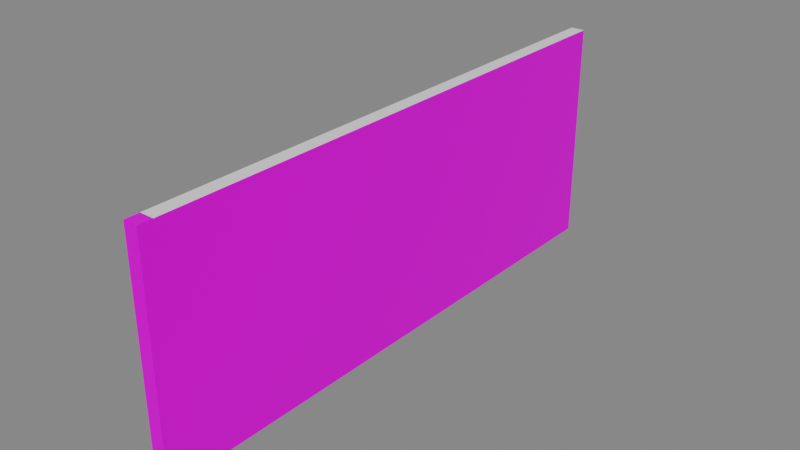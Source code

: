 # Source: walls.blend  (saved by Blender 4.4.30; exported with 4.5.12 LTS)
import bpy
from mathutils import Matrix  # noqa: F401  (used for matrix-valued properties, if any)

bpy.ops.wm.read_factory_settings(use_empty=True)
scene = bpy.context.scene
scene.name = 'Scene'

# ---- collections
col_collection = bpy.data.collections.new('Collection'); scene.collection.children.link(col_collection)
col_export = bpy.data.collections.new('Export'); scene.collection.children.link(col_export)

# ---- images (referenced by path relative to the original .blend; pixels are not part of the script)
import os
ASSET_DIR = os.environ.get("B2B_ASSET_DIR", "")  # directory of the original .blend (textures are referenced by path, not embedded)
HERE = os.path.dirname(os.path.abspath(__file__))  # packed textures are extracted next to this script under _unpacked/

def load_image(name, relpath, width, height, colorspace="sRGB"):
    """Load a texture the original file referenced (path relative to the .blend, or extracted next to this script)."""
    p = next((c for c in (os.path.join(HERE, relpath), os.path.join(ASSET_DIR, relpath)) if relpath and os.path.exists(c)), "")
    if p:
        img = bpy.data.images.load(p, check_existing=True)
        img.name = name
    else:  # same state as the original file: an image datablock whose file is absent (Cycles renders it pink)
        img = bpy.data.images.new(name, width, height)
        img.source = "FILE"
        img.filepath = "//" + (relpath or name)
    img.colorspace_settings.name = colorspace
    return img
img_brickwall_base_color_png = load_image('BrickWall_Base_color.png', 'BrickWall_Base_color.png', 1024, 1024, 'sRGB')
img_tapeta_1_jpg = load_image('tapeta 1.jpg', 'tapeta 1.jpg', 1024, 1024, 'sRGB')

# ---- materials (node trees are filled in below, after node groups)
mat_inside = bpy.data.materials.new('Inside')
mat_mid = bpy.data.materials.new('Mid')
mat_outside = bpy.data.materials.new('Outside')
mat_top = bpy.data.materials.new('Top')

# ---- material node trees
mat_inside.use_nodes = True; mat_inside.node_tree.nodes.clear()
_N = mat_inside.node_tree.nodes; _L = mat_inside.node_tree.links
n0 = _N.new('ShaderNodeBsdfPrincipled'); n0.name = 'Principled BSDF'; n0.location = (10, 300)
n1 = _N.new('ShaderNodeOutputMaterial'); n1.name = 'Material Output'; n1.location = (300, 300)
n2 = _N.new('ShaderNodeUVMap'); n2.name = 'UV Map'; n2.location = (-611, 178)
n2.uv_map = 'UVMap'
n3 = _N.new('ShaderNodeTexImage'); n3.name = 'Image Texture'; n3.location = (-349, 261)
n3.image = img_brickwall_base_color_png
_L.new(n0.outputs[0], n1.inputs[0])
_L.new(n3.outputs[0], n0.inputs[0])
_L.new(n2.outputs[0], n3.inputs[0])
n1.is_active_output = True
mat_mid.use_nodes = True; mat_mid.node_tree.nodes.clear()
_N = mat_mid.node_tree.nodes; _L = mat_mid.node_tree.links
n0 = _N.new('ShaderNodeBsdfPrincipled'); n0.name = 'Principled BSDF'; n0.location = (10, 300)
n0.inputs[0].default_value = (0.8001, 0.4211, 0.1917, 1.0)
n1 = _N.new('ShaderNodeOutputMaterial'); n1.name = 'Material Output'; n1.location = (300, 300)
_L.new(n0.outputs[0], n1.inputs[0])
n1.is_active_output = True
mat_outside.use_nodes = True; mat_outside.node_tree.nodes.clear()
_N = mat_outside.node_tree.nodes; _L = mat_outside.node_tree.links
n0 = _N.new('ShaderNodeBsdfPrincipled'); n0.name = 'Principled BSDF'; n0.location = (10, 300)
n1 = _N.new('ShaderNodeOutputMaterial'); n1.name = 'Material Output'; n1.location = (300, 300)
n2 = _N.new('ShaderNodeTexImage'); n2.name = 'Image Texture'; n2.location = (-280, 280)
n2.image = img_tapeta_1_jpg
_L.new(n0.outputs[0], n1.inputs[0])
_L.new(n2.outputs[0], n0.inputs[0])
n1.is_active_output = True
mat_top.use_nodes = True; mat_top.node_tree.nodes.clear()
_N = mat_top.node_tree.nodes; _L = mat_top.node_tree.links
n0 = _N.new('ShaderNodeBsdfPrincipled'); n0.name = 'Principled BSDF'; n0.location = (10, 300)
n1 = _N.new('ShaderNodeOutputMaterial'); n1.name = 'Material Output'; n1.location = (300, 300)
_L.new(n0.outputs[0], n1.inputs[0])
n1.is_active_output = True

# ---- world
world_world = bpy.data.worlds.new('World'); scene.world = world_world
world_world.use_nodes = True; world_world.node_tree.nodes.clear()
_N = world_world.node_tree.nodes; _L = world_world.node_tree.links
n0 = _N.new('ShaderNodeOutputWorld'); n0.name = 'World Output'; n0.location = (220, 320)
n1 = _N.new('ShaderNodeBackground'); n1.name = 'Background'; n1.location = (20, 320)
n1.inputs[0].default_value = (0.214, 0.214, 0.214, 1.0)
_L.new(n1.outputs[0], n0.inputs[0])
n0.is_active_output = True
world_world.color = (0.05088, 0.05088, 0.05088)
world_world.use_sun_shadow = False
world_world.sun_shadow_jitter_overblur = 0.0

# ---- meshes
me_plane = bpy.data.meshes.new('Plane')
me_plane.from_pydata([(0.125, 4.875, 4.0), (0.125, 4.875, 5.7e-15), (0.125, -4.875, 4.0), (0.125, -4.875, 5.7e-15), (0.125, 4.875, 0.75), (0.125, -4.875, 0.75), (-0.125, 4.875, 5.7e-15), (-0.125, -4.875, 4.0), (-0.125, -4.875, 5.7e-15), (-0.125, 4.875, 0.75), (-0.125, -4.875, 0.75), (-0.125, 4.875, 4.0), (0.125, 4.875, 0.75), (0.125, -4.875, 0.75), (-0.125, -4.875, 0.75), (-0.125, 4.875, 0.75), (0.125, -1.625, 5.7e-15), (0.125, 1.625, 5.7e-15), (0.125, 1.625, 4.0), (0.125, -1.625, 4.0), (0.125, -1.625, 0.75), (0.125, 1.625, 0.75), (-0.125, -1.625, 5.7e-15), (-0.125, 1.625, 5.7e-15), (-0.125, -1.625, 0.75), (-0.125, 1.625, 0.75), (-0.125, 1.625, 4.0), (-0.125, -1.625, 4.0), (0.125, 4.875, 2.8), (0.125, -4.875, 2.8), (-0.125, -4.875, 2.8), (-0.125, 4.875, 2.8), (-0.125, -1.625, 2.8), (-0.125, 1.625, 2.8), (0.125, -1.625, 2.8), (0.125, 1.625, 2.8), (0.125, 1.625, 0.75), (0.125, -1.625, 0.75), (-0.125, 1.625, 0.75), (-0.125, -1.625, 0.75)], [], [(21, 17, 1, 4), (35, 21, 4, 28), (25, 9, 6, 23), (33, 31, 9, 25), (18, 0, 11, 26), (36, 12, 15, 38), (2, 19, 27, 7), (19, 18, 26, 27), (30, 32, 24, 10), (10, 24, 22, 8), (29, 5, 20, 34), (5, 3, 16, 20), (19, 34, 35, 18), (27, 26, 33, 32), (26, 11, 31, 33), (7, 27, 32, 30), (2, 29, 34, 19), (18, 35, 28, 0), (13, 37, 39, 14)])
me_plane.polygons.foreach_set('material_index', [0, 0, 2, 2, 3, 1, 3, 3, 2, 2, 0, 0, 0, 2, 2, 2, 0, 0, 1])
_uv = me_plane.uv_layers.new(name='UVMap')
_uv.uv.foreach_set('vector', [0.6624, 0.07499, 0.6624, -1.823e-06, 0.9874, -1.863e-06, 0.9874, 0.07499, 0.6624, 0.28, 0.6624, 0.07499, 0.9874, 0.07499, 0.9874, 0.28, 0.3125, 0.07499, -0.0125, 0.07499, -0.0125, -1.863e-06, 0.3125, -1.823e-06, 0.3125, 0.28, -0.0125, 0.28, -0.0125, 0.07499, 0.3125, 0.07499, 0.6624, 0.3999, 0.9874, 0.3999, 0.9874, 0.4356, 0.6624, 0.4356, 0.6624, 0.3999, 0.9874, 0.3999, 0.9874, 0.4356, 0.6624, 0.4356, 0.01249, 0.3999, 0.3375, 0.3999, 0.3375, 0.4356, 0.01249, 0.4356, 0.3375, 0.3999, 0.6624, 0.3999, 0.6624, 0.4356, 0.3375, 0.4356, 0.9624, 0.28, 0.6374, 0.28, 0.6374, 0.07499, 0.9624, 0.07499, 0.9624, 0.07499, 0.6374, 0.07499, 0.6374, -1.783e-06, 0.9624, -1.743e-06, 0.01249, 0.28, 0.01249, 0.07499, 0.3375, 0.07499, 0.3375, 0.28, 0.01249, 0.07499, 0.01249, -1.744e-06, 0.3375, -1.784e-06, 0.3375, 0.07499, 0.3375, 0.3999, 0.3375, 0.28, 0.6624, 0.28, 0.6624, 0.3999, 0.6374, 0.3999, 0.3125, 0.3999, 0.3125, 0.28, 0.6374, 0.28, 0.3125, 0.3999, -0.0125, 0.3999, -0.0125, 0.28, 0.3125, 0.28, 0.9624, 0.3999, 0.6374, 0.3999, 0.6374, 0.28, 0.9624, 0.28, 0.01249, 0.3999, 0.01249, 0.28, 0.3375, 0.28, 0.3375, 0.3999, 0.6624, 0.3999, 0.6624, 0.28, 0.9874, 0.28, 0.9874, 0.3999, 0.01249, 0.3999, 0.3375, 0.3999, 0.3375, 0.4356, 0.01249, 0.4356])
me_plane.materials.append(mat_inside)
me_plane.materials.append(mat_mid)
me_plane.materials.append(mat_outside)
me_plane.materials.append(mat_top)
me_plane.update()
me_plane_002 = bpy.data.meshes.new('Plane.002')
me_plane_002.from_pydata([(0.125, -0.125, 4.0), (0.125, -0.125, 0.75), (0.125, 0.125, 0.75), (-0.125, -0.125, -2.384e-07), (-0.125, 0.125, -2.384e-07), (-0.125, -0.125, 0.75), (-0.125, 0.125, 0.75), (0.125, 0.125, 4.0), (0.125, 0.125, 0.0), (-0.125, 0.125, 4.0), (0.125, -0.125, 0.0), (-0.125, -0.125, 4.0), (-0.125, -0.125, 4.0), (-0.125, 0.125, 4.0), (0.125, -0.125, 0.75), (0.125, 0.125, 0.75), (-0.125, -0.125, 0.75), (-0.125, 0.125, 0.75)], [], [(1, 10, 8, 2), (0, 1, 2, 7), (5, 6, 4, 3), (11, 9, 6, 5), (2, 8, 4, 6), (7, 2, 6, 9), (1, 5, 3, 10), (0, 11, 5, 1), (0, 7, 13, 12), (14, 15, 17, 16)])
_uv = me_plane_002.uv_layers.new(name='UVMap')
_uv.uv.foreach_set('vector', [-0.0125, 0.07499, -0.0125, -1.744e-06, 0.01249, -1.744e-06, 0.01249, 0.07499, -0.0125, 0.3999, -0.0125, 0.07499, 0.01249, 0.07499, 0.01249, 0.3999, 0.9874, 0.07499, 0.9624, 0.07499, 0.9624, -1.743e-06, 0.9874, -1.743e-06, 0.9874, 0.3999, 0.9624, 0.3999, 0.9624, 0.07499, 0.9874, 0.07499, -0.0125, 0.07499, -0.0125, -1.744e-06, 0.01249, -1.744e-06, 0.01249, 0.07499, -0.0125, 0.3999, -0.0125, 0.07499, 0.01249, 0.07499, 0.01249, 0.3999, 0.9874, 0.07499, 0.9624, 0.07499, 0.9624, -1.743e-06, 0.9874, -1.743e-06, 0.9874, 0.3999, 0.9624, 0.3999, 0.9624, 0.07499, 0.9874, 0.07499, -0.0125, 0.3999, 0.01249, 0.3999, 0.01249, 0.4356, -0.0125, 0.4356, -0.0125, 0.3999, 0.01249, 0.3999, 0.01249, 0.4356, -0.0125, 0.4356])
me_plane_002.materials.append(mat_inside)
me_plane_002.update()
me_plane_007 = bpy.data.meshes.new('Plane.007')
me_plane_007.from_pydata([(0.125, -1.625, 5.7e-15), (0.125, 1.625, 5.7e-15), (0.125, -1.625, 0.75), (0.125, 1.625, 0.75), (-0.125, -1.625, 5.7e-15), (-0.125, 1.625, 5.7e-15), (-0.125, -1.625, 0.75), (-0.125, 1.625, 0.75), (-0.125, -1.625, 2.8), (-0.125, 1.625, 2.8), (0.125, -1.625, 2.8), (0.125, 1.625, 2.8), (0.125, 1.625, 0.75), (0.125, -1.625, 0.75), (-0.125, 1.625, 0.75), (-0.125, -1.625, 0.75)], [], [(8, 9, 7, 6), (6, 7, 5, 4), (10, 2, 3, 11), (2, 0, 1, 3), (13, 12, 14, 15)])
me_plane_007.polygons.foreach_set('material_index', [2, 2, 0, 0, 1])
_uv = me_plane_007.uv_layers.new(name='UVMap')
_uv.uv.foreach_set('vector', [0.6374, 0.28, 0.3125, 0.28, 0.3125, 0.07499, 0.6374, 0.07499, 0.6374, 0.07499, 0.3125, 0.07499, 0.3125, -1.823e-06, 0.6374, -1.783e-06, 0.3375, 0.28, 0.3375, 0.07499, 0.6624, 0.07499, 0.6624, 0.28, 0.3375, 0.07499, 0.3375, -1.784e-06, 0.6624, -1.823e-06, 0.6624, 0.07499, 0.3375, 0.3999, 0.6624, 0.3999, 0.6624, 0.4356, 0.3375, 0.4356])
me_plane_007.materials.append(mat_inside)
me_plane_007.materials.append(mat_mid)
me_plane_007.materials.append(mat_outside)
me_plane_007.materials.append(mat_top)
me_plane_007.update()

# ---- objects
ob_wall = bpy.data.objects.new('Wall', me_plane)
ob_wall_joiner = bpy.data.objects.new('Wall Joiner', me_plane_002)
ob_door_hole = bpy.data.objects.new('Door Hole', me_plane_007)

# ---- transforms, parenting, visibility, modifiers, constraints
ob_wall.location = (0.0, 0.0, 0.0)
ob_wall_joiner.location = (0.0, -5.0, 0.0)
ob_door_hole.location = (0.0, 0.0, 0.0)

# ---- collection membership
col_collection.objects.link(ob_wall)
col_collection.objects.link(ob_wall_joiner)
col_collection.objects.link(ob_door_hole)

# ---- scene / render settings (as saved in the file)
scene.frame_start = 1; scene.frame_end = 250; scene.frame_set(0)
scene.render.engine = 'CYCLES'
scene.view_settings.view_transform = 'Filmic'
bpy.context.view_layer.update()

# ---- added for rendering (the .blend has no active camera and no usable light): camera, sun
cam_auto = bpy.data.cameras.new('AutoCamera')
cam_auto.lens = 50.0
cam_auto.sensor_width = 36.0
cam_auto.clip_end = 1000.0
ob_auto_camera = bpy.data.objects.new('AutoCamera', cam_auto)
scene.collection.objects.link(ob_auto_camera)
ob_auto_camera.location = (9.96766, -12.0862, 9.97413)
ob_auto_camera.rotation_euler = (1.09748, -7.21219e-08, 0.694738)
scene.camera = ob_auto_camera
light_auto_sun = bpy.data.lights.new('AutoSun', 'SUN')
light_auto_sun.energy = 3.0
light_auto_sun.angle = 0.0523599
ob_auto_sun = bpy.data.objects.new('AutoSun', light_auto_sun)
scene.collection.objects.link(ob_auto_sun)
ob_auto_sun.rotation_euler = (0.872665, 0.174533, 0.523599)
bpy.context.view_layer.update()
